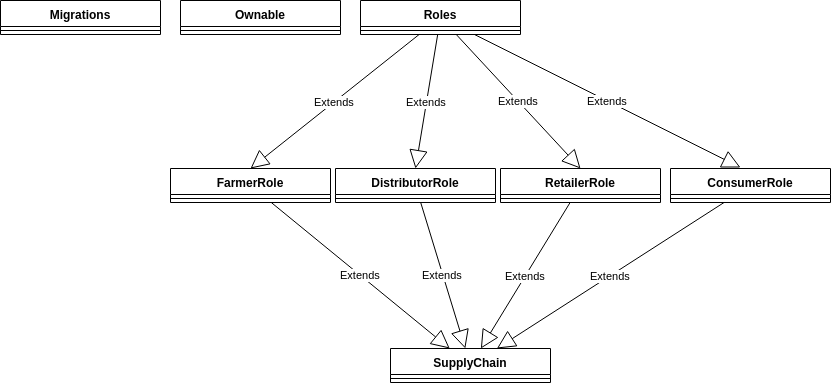

The diagram above was exported from draw.io. Its source (the exported page's mxGraphModel, read from the mxfile embedded in the PNG):
<mxGraphModel dx="1420" dy="813" grid="1" gridSize="10" guides="1" tooltips="1" connect="1" arrows="1" fold="1" page="1" pageScale="1" pageWidth="850" pageHeight="1100" background="#ffffff" math="0" shadow="0">
  <root>
    <mxCell id="0" />
    <mxCell id="1" parent="0" />
    <mxCell id="wBOd9ucxa9bZfa-995ip-1" value="Migrations" style="swimlane;fontStyle=1;align=center;verticalAlign=top;childLayout=stackLayout;horizontal=1;startSize=26;horizontalStack=0;resizeParent=1;resizeParentMax=0;resizeLast=0;collapsible=1;marginBottom=0;" vertex="1" parent="1">
      <mxGeometry x="10" y="12" width="160" height="34" as="geometry" />
    </mxCell>
    <mxCell id="wBOd9ucxa9bZfa-995ip-3" value="" style="line;strokeWidth=1;fillColor=none;align=left;verticalAlign=middle;spacingTop=-1;spacingLeft=3;spacingRight=3;rotatable=0;labelPosition=right;points=[];portConstraint=eastwest;" vertex="1" parent="wBOd9ucxa9bZfa-995ip-1">
      <mxGeometry y="26" width="160" height="8" as="geometry" />
    </mxCell>
    <mxCell id="wBOd9ucxa9bZfa-995ip-5" value="Ownable" style="swimlane;fontStyle=1;align=center;verticalAlign=top;childLayout=stackLayout;horizontal=1;startSize=26;horizontalStack=0;resizeParent=1;resizeParentMax=0;resizeLast=0;collapsible=1;marginBottom=0;" vertex="1" parent="1">
      <mxGeometry x="190" y="12" width="160" height="34" as="geometry" />
    </mxCell>
    <mxCell id="wBOd9ucxa9bZfa-995ip-6" value="" style="line;strokeWidth=1;fillColor=none;align=left;verticalAlign=middle;spacingTop=-1;spacingLeft=3;spacingRight=3;rotatable=0;labelPosition=right;points=[];portConstraint=eastwest;" vertex="1" parent="wBOd9ucxa9bZfa-995ip-5">
      <mxGeometry y="26" width="160" height="8" as="geometry" />
    </mxCell>
    <mxCell id="wBOd9ucxa9bZfa-995ip-7" value="SupplyChain" style="swimlane;fontStyle=1;align=center;verticalAlign=top;childLayout=stackLayout;horizontal=1;startSize=26;horizontalStack=0;resizeParent=1;resizeParentMax=0;resizeLast=0;collapsible=1;marginBottom=0;" vertex="1" parent="1">
      <mxGeometry x="400" y="360" width="160" height="34" as="geometry" />
    </mxCell>
    <mxCell id="wBOd9ucxa9bZfa-995ip-8" value="" style="line;strokeWidth=1;fillColor=none;align=left;verticalAlign=middle;spacingTop=-1;spacingLeft=3;spacingRight=3;rotatable=0;labelPosition=right;points=[];portConstraint=eastwest;" vertex="1" parent="wBOd9ucxa9bZfa-995ip-7">
      <mxGeometry y="26" width="160" height="8" as="geometry" />
    </mxCell>
    <mxCell id="wBOd9ucxa9bZfa-995ip-9" value="Roles" style="swimlane;fontStyle=1;align=center;verticalAlign=top;childLayout=stackLayout;horizontal=1;startSize=26;horizontalStack=0;resizeParent=1;resizeParentMax=0;resizeLast=0;collapsible=1;marginBottom=0;" vertex="1" parent="1">
      <mxGeometry x="370" y="12" width="160" height="34" as="geometry" />
    </mxCell>
    <mxCell id="wBOd9ucxa9bZfa-995ip-10" value="" style="line;strokeWidth=1;fillColor=none;align=left;verticalAlign=middle;spacingTop=-1;spacingLeft=3;spacingRight=3;rotatable=0;labelPosition=right;points=[];portConstraint=eastwest;" vertex="1" parent="wBOd9ucxa9bZfa-995ip-9">
      <mxGeometry y="26" width="160" height="8" as="geometry" />
    </mxCell>
    <mxCell id="wBOd9ucxa9bZfa-995ip-11" value="RetailerRole" style="swimlane;fontStyle=1;align=center;verticalAlign=top;childLayout=stackLayout;horizontal=1;startSize=26;horizontalStack=0;resizeParent=1;resizeParentMax=0;resizeLast=0;collapsible=1;marginBottom=0;" vertex="1" parent="1">
      <mxGeometry x="510" y="180" width="160" height="34" as="geometry" />
    </mxCell>
    <mxCell id="wBOd9ucxa9bZfa-995ip-12" value="" style="line;strokeWidth=1;fillColor=none;align=left;verticalAlign=middle;spacingTop=-1;spacingLeft=3;spacingRight=3;rotatable=0;labelPosition=right;points=[];portConstraint=eastwest;" vertex="1" parent="wBOd9ucxa9bZfa-995ip-11">
      <mxGeometry y="26" width="160" height="8" as="geometry" />
    </mxCell>
    <mxCell id="wBOd9ucxa9bZfa-995ip-13" value="Extends" style="endArrow=block;endSize=16;endFill=0;html=1;entryX=0.5;entryY=0;entryDx=0;entryDy=0;" edge="1" parent="1" source="wBOd9ucxa9bZfa-995ip-9" target="wBOd9ucxa9bZfa-995ip-11">
      <mxGeometry width="160" relative="1" as="geometry">
        <mxPoint x="529" y="12" as="sourcePoint" />
        <mxPoint x="529" y="142" as="targetPoint" />
      </mxGeometry>
    </mxCell>
    <mxCell id="wBOd9ucxa9bZfa-995ip-18" value="FarmerRole" style="swimlane;fontStyle=1;align=center;verticalAlign=top;childLayout=stackLayout;horizontal=1;startSize=26;horizontalStack=0;resizeParent=1;resizeParentMax=0;resizeLast=0;collapsible=1;marginBottom=0;" vertex="1" parent="1">
      <mxGeometry x="180" y="180" width="160" height="34" as="geometry" />
    </mxCell>
    <mxCell id="wBOd9ucxa9bZfa-995ip-19" value="" style="line;strokeWidth=1;fillColor=none;align=left;verticalAlign=middle;spacingTop=-1;spacingLeft=3;spacingRight=3;rotatable=0;labelPosition=right;points=[];portConstraint=eastwest;" vertex="1" parent="wBOd9ucxa9bZfa-995ip-18">
      <mxGeometry y="26" width="160" height="8" as="geometry" />
    </mxCell>
    <mxCell id="wBOd9ucxa9bZfa-995ip-20" value="DistributorRole" style="swimlane;fontStyle=1;align=center;verticalAlign=top;childLayout=stackLayout;horizontal=1;startSize=26;horizontalStack=0;resizeParent=1;resizeParentMax=0;resizeLast=0;collapsible=1;marginBottom=0;" vertex="1" parent="1">
      <mxGeometry x="345" y="180" width="160" height="34" as="geometry" />
    </mxCell>
    <mxCell id="wBOd9ucxa9bZfa-995ip-21" value="" style="line;strokeWidth=1;fillColor=none;align=left;verticalAlign=middle;spacingTop=-1;spacingLeft=3;spacingRight=3;rotatable=0;labelPosition=right;points=[];portConstraint=eastwest;" vertex="1" parent="wBOd9ucxa9bZfa-995ip-20">
      <mxGeometry y="26" width="160" height="8" as="geometry" />
    </mxCell>
    <mxCell id="wBOd9ucxa9bZfa-995ip-22" value="ConsumerRole" style="swimlane;fontStyle=1;align=center;verticalAlign=top;childLayout=stackLayout;horizontal=1;startSize=26;horizontalStack=0;resizeParent=1;resizeParentMax=0;resizeLast=0;collapsible=1;marginBottom=0;" vertex="1" parent="1">
      <mxGeometry x="680" y="180" width="160" height="34" as="geometry" />
    </mxCell>
    <mxCell id="wBOd9ucxa9bZfa-995ip-23" value="" style="line;strokeWidth=1;fillColor=none;align=left;verticalAlign=middle;spacingTop=-1;spacingLeft=3;spacingRight=3;rotatable=0;labelPosition=right;points=[];portConstraint=eastwest;" vertex="1" parent="wBOd9ucxa9bZfa-995ip-22">
      <mxGeometry y="26" width="160" height="8" as="geometry" />
    </mxCell>
    <mxCell id="wBOd9ucxa9bZfa-995ip-24" value="Extends" style="endArrow=block;endSize=16;endFill=0;html=1;entryX=0.438;entryY=-0.029;entryDx=0;entryDy=0;entryPerimeter=0;" edge="1" parent="1" source="wBOd9ucxa9bZfa-995ip-9" target="wBOd9ucxa9bZfa-995ip-22">
      <mxGeometry width="160" relative="1" as="geometry">
        <mxPoint x="580" y="60" as="sourcePoint" />
        <mxPoint x="530" y="186" as="targetPoint" />
      </mxGeometry>
    </mxCell>
    <mxCell id="wBOd9ucxa9bZfa-995ip-25" value="Extends" style="endArrow=block;endSize=16;endFill=0;html=1;entryX=0.5;entryY=0;entryDx=0;entryDy=0;" edge="1" parent="1" source="wBOd9ucxa9bZfa-995ip-9" target="wBOd9ucxa9bZfa-995ip-20">
      <mxGeometry width="160" relative="1" as="geometry">
        <mxPoint x="540" y="66" as="sourcePoint" />
        <mxPoint x="540" y="196" as="targetPoint" />
      </mxGeometry>
    </mxCell>
    <mxCell id="wBOd9ucxa9bZfa-995ip-26" value="Extends" style="endArrow=block;endSize=16;endFill=0;html=1;entryX=0.5;entryY=0;entryDx=0;entryDy=0;" edge="1" parent="1" source="wBOd9ucxa9bZfa-995ip-9" target="wBOd9ucxa9bZfa-995ip-18">
      <mxGeometry width="160" relative="1" as="geometry">
        <mxPoint x="550" y="76" as="sourcePoint" />
        <mxPoint x="550" y="206" as="targetPoint" />
      </mxGeometry>
    </mxCell>
    <mxCell id="wBOd9ucxa9bZfa-995ip-27" value="Extends" style="endArrow=block;endSize=16;endFill=0;html=1;" edge="1" parent="1" source="wBOd9ucxa9bZfa-995ip-18" target="wBOd9ucxa9bZfa-995ip-7">
      <mxGeometry width="160" relative="1" as="geometry">
        <mxPoint x="560" y="86" as="sourcePoint" />
        <mxPoint x="560" y="216" as="targetPoint" />
      </mxGeometry>
    </mxCell>
    <mxCell id="wBOd9ucxa9bZfa-995ip-28" value="Extends" style="endArrow=block;endSize=16;endFill=0;html=1;" edge="1" parent="1" source="wBOd9ucxa9bZfa-995ip-20" target="wBOd9ucxa9bZfa-995ip-7">
      <mxGeometry width="160" relative="1" as="geometry">
        <mxPoint x="570" y="96" as="sourcePoint" />
        <mxPoint x="570" y="226" as="targetPoint" />
      </mxGeometry>
    </mxCell>
    <mxCell id="wBOd9ucxa9bZfa-995ip-29" value="Extends" style="endArrow=block;endSize=16;endFill=0;html=1;" edge="1" parent="1" source="wBOd9ucxa9bZfa-995ip-11" target="wBOd9ucxa9bZfa-995ip-7">
      <mxGeometry width="160" relative="1" as="geometry">
        <mxPoint x="580" y="106" as="sourcePoint" />
        <mxPoint x="580" y="236" as="targetPoint" />
      </mxGeometry>
    </mxCell>
    <mxCell id="wBOd9ucxa9bZfa-995ip-30" value="Extends" style="endArrow=block;endSize=16;endFill=0;html=1;" edge="1" parent="1" source="wBOd9ucxa9bZfa-995ip-22" target="wBOd9ucxa9bZfa-995ip-7">
      <mxGeometry width="160" relative="1" as="geometry">
        <mxPoint x="590" y="116" as="sourcePoint" />
        <mxPoint x="590" y="246" as="targetPoint" />
      </mxGeometry>
    </mxCell>
  </root>
</mxGraphModel>